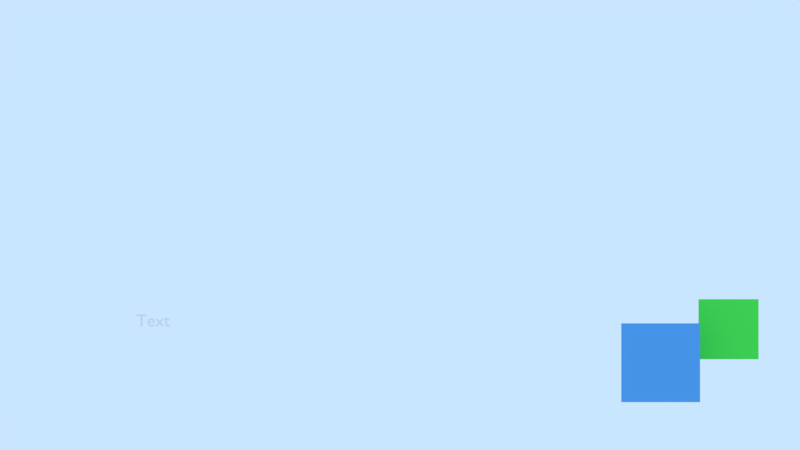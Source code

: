 # Source: hud.blend  (saved by Blender 2.79.7; exported with 4.5.12 LTS)
import bpy
from mathutils import Matrix  # noqa: F401  (used for matrix-valued properties, if any)

bpy.ops.wm.read_factory_settings(use_empty=True)
scene = bpy.context.scene
scene.name = 'Scene'

# ---- collections
col_collection_1 = bpy.data.collections.new('Collection 1'); scene.collection.children.link(col_collection_1)

# ---- materials (node trees are filled in below, after node groups)
mat_material_001 = bpy.data.materials.new('Material.001')
mat_material_001.alpha_threshold = 0.0
mat_material_001.use_transparent_shadow = False
mat_material_001.diffuse_color = (0.07798, 0.8, 0.08728, 1.0)
mat_material_001.roughness = 0.5
mat_material_001.specular_intensity = 0.0
mat_material = bpy.data.materials.new('Material')
mat_material.alpha_threshold = 0.0
mat_material.use_transparent_shadow = False
mat_material.diffuse_color = (0.1033, 0.3691, 0.8, 1.0)
mat_material.roughness = 0.5
mat_material.specular_intensity = 0.0

# ---- material node trees

# ---- world
world_world = bpy.data.worlds.new('World'); scene.world = world_world
world_world.color = (0.5853, 0.7879, 1.0)
world_world.use_sun_shadow = False
world_world.sun_shadow_jitter_overblur = 0.0

# ---- cameras
cam_camera_001 = bpy.data.cameras.new('Camera.001')
cam_camera_001.type = 'ORTHO'
cam_camera_001.clip_end = 100.0
cam_camera_001.lens = 35.0
cam_camera_001.sensor_width = 32.0
cam_camera_001.sensor_height = 18.0
cam_camera_001.display_size = 2.0
cam_camera_001.dof.focus_distance = 0.0
cam_camera_001.dof.aperture_fstop = 128.0
cam_camera_001.dof.aperture_blades = 6

# ---- meshes
me_plane_001 = bpy.data.meshes.new('Plane.001')
me_plane_001.from_pydata([(-0.486, -0.486, 0.0), (0.486, -0.486, 0.0), (-0.486, 0.486, 0.0), (0.486, 0.486, 0.0)], [], [(0, 1, 3, 2)])
me_plane_001.materials.append(mat_material_001)
me_plane_001.use_remesh_preserve_volume = False
me_plane_001.use_remesh_preserve_attributes = False
me_plane_001.use_mirror_vertex_groups = False
me_plane_001.update()
me_plane = bpy.data.meshes.new('Plane')
me_plane.from_pydata([(-0.486, -0.486, 0.0), (0.486, -0.486, 0.0), (-0.486, 0.486, 0.0), (0.486, 0.486, 0.0)], [], [(0, 1, 3, 2)])
me_plane.materials.append(mat_material)
me_plane.use_remesh_preserve_volume = False
me_plane.use_remesh_preserve_attributes = False
me_plane.use_mirror_vertex_groups = False
me_plane.update()

# ---- curves / text
txt_text = bpy.data.curves.new('Text', 'FONT')
txt_text.dimensions = '2D'
txt_text.body = 'Text'
txt_text.use_path_clamp = True
txt_text.bevel_resolution = 0
txt_text.align_x = 'CENTER'

# ---- objects
ob_camera = bpy.data.objects.new('Camera', cam_camera_001)
ob_l_2 = bpy.data.objects.new('L_2', me_plane_001)
ob_l_1 = bpy.data.objects.new('L_1', me_plane)
ob_falas = bpy.data.objects.new('falas', txt_text)

# ---- transforms, parenting, visibility, modifiers, constraints
ob_camera.location = (0.0, 0.0, 7.763)
ob_camera.lineart.crease_threshold = 0.0
ob_l_2.parent = ob_camera
ob_l_2.matrix_parent_inverse = Matrix(((1.0, 0.0, 0.0, -0.0), (0.0, 1.0, 0.0, -0.0), (0.0, 0.0, 1.0, -7.763), (0.0, 0.0, 0.0, 1.0)))
ob_l_2.location = (2.464, -0.7816, -0.3634)
ob_l_2.scale = (0.4631, 0.4631, 0.4631)
ob_l_2.lineart.crease_threshold = 0.0
ob_l_1.parent = ob_camera
ob_l_1.matrix_parent_inverse = Matrix(((1.0, 0.0, 0.0, -0.0), (0.0, 1.0, 0.0, -0.0), (0.0, 0.0, 1.0, -7.763), (0.0, 0.0, 0.0, 1.0)))
ob_l_1.location = (1.955, -1.033, -0.08874)
ob_l_1.scale = (0.6075, 0.6075, 0.6075)
ob_l_1.lineart.crease_threshold = 0.0
ob_falas.parent = ob_camera
ob_falas.matrix_parent_inverse = Matrix(((1.0, 0.0, 0.0, -0.0), (0.0, 1.0, 0.0, -0.0), (0.0, 0.0, 1.0, -7.763), (0.0, 0.0, 0.0, 1.0)))
ob_falas.location = (-1.852, -0.7607, -49.33)
ob_falas.scale = (0.1312, 0.1312, 0.1312)
ob_falas.lineart.crease_threshold = 0.0

# ---- collection membership
col_collection_1.objects.link(ob_camera)
col_collection_1.objects.link(ob_l_2)
col_collection_1.objects.link(ob_l_1)
col_collection_1.objects.link(ob_falas)

# ---- scene / render settings (as saved in the file)
scene.camera = ob_camera
scene.frame_start = 1; scene.frame_end = 250; scene.frame_set(0)
scene.render.engine = 'BLENDER_EEVEE_NEXT'
scene.render.resolution_percentage = 50
scene.render.dither_intensity = 0.0
scene.cycles.use_denoising = False
scene.cycles.samples = 128
scene.cycles.sampling_pattern = 'TABULATED_SOBOL'
scene.cycles.use_adaptive_sampling = False
scene.cycles.use_light_tree = False
scene.view_settings.view_transform = 'Standard'
bpy.context.view_layer.update()
